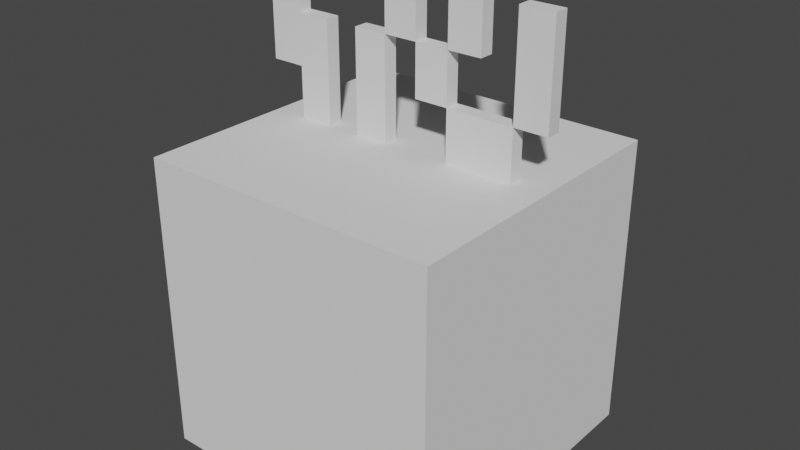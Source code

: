 # Source: Grass_Block.blend  (saved by Blender 2.80.75; exported with 4.5.12 LTS)
import bpy
from mathutils import Matrix  # noqa: F401  (used for matrix-valued properties, if any)

bpy.ops.wm.read_factory_settings(use_empty=True)
scene = bpy.context.scene
scene.name = 'Scene'

# ---- collections
col_collection = bpy.data.collections.new('Collection'); scene.collection.children.link(col_collection)

# ---- world
world_world = bpy.data.worlds.new('World'); scene.world = world_world
world_world.use_nodes = True; world_world.node_tree.nodes.clear()
_N = world_world.node_tree.nodes; _L = world_world.node_tree.links
n0 = _N.new('ShaderNodeOutputWorld'); n0.name = 'World Output'; n0.location = (300, 300)
n1 = _N.new('ShaderNodeBackground'); n1.name = 'Background'; n1.location = (10, 300)
n1.inputs[0].default_value = (0.05088, 0.05088, 0.05088, 1.0)
_L.new(n1.outputs[0], n0.inputs[0])
n0.is_active_output = True
world_world.color = (0.05088, 0.05088, 0.05088)
world_world.use_sun_shadow = False
world_world.sun_shadow_jitter_overblur = 0.0

# ---- meshes
me_cube_001 = bpy.data.meshes.new('Cube.001')
me_cube_001.from_pydata([(-1.0, -1.0, -1.0), (-1.0, -1.0, 1.0), (-1.0, 1.0, -1.0), (-1.0, 1.0, 1.0), (1.0, -1.0, -1.0), (1.0, -1.0, 1.0), (1.0, 1.0, -1.0), (1.0, 1.0, 1.0)], [], [(0, 1, 3, 2), (2, 3, 7, 6), (6, 7, 5, 4), (4, 5, 1, 0), (2, 6, 4, 0), (7, 3, 1, 5)])
_uv = me_cube_001.uv_layers.new(name='UVMap')
_uv.uv.foreach_set('vector', [0.375, 0.0, 0.625, 0.0, 0.625, 0.25, 0.375, 0.25, 0.375, 0.25, 0.625, 0.25, 0.625, 0.5, 0.375, 0.5, 0.375, 0.5, 0.625, 0.5, 0.625, 0.75, 0.375, 0.75, 0.375, 0.75, 0.625, 0.75, 0.625, 1.0, 0.375, 1.0, 0.125, 0.5, 0.375, 0.5, 0.375, 0.75, 0.125, 0.75, 0.625, 0.5, 0.875, 0.5, 0.875, 0.75, 0.625, 0.75])
me_cube_001.use_remesh_preserve_volume = False
me_cube_001.use_remesh_preserve_attributes = False
me_cube_001.use_mirror_vertex_groups = False
me_cube_001.update()
me_plane = bpy.data.meshes.new('Plane')
me_plane.from_pydata([(-1.0, 1.0, 0.0), (1.0, 1.0, 0.0), (-0.7778, -1.0, 0.0), (-0.5556, -1.0, 0.0), (-0.3333, -1.0, 0.0), (-0.1111, -1.0, 0.0), (0.3333, -1.0, 0.0), (0.5556, -1.0, 0.0), (0.7778, -1.0, 0.0), (0.7778, 1.0, 0.0), (0.5556, 1.0, 0.0), (0.3333, 1.0, 0.0), (0.1111, 1.0, 0.0), (-0.1111, 1.0, 0.0), (-0.7778, 1.0, 0.0), (-1.0, 0.3333, 0.0), (-1.0, -0.3333, 0.0), (1.0, -0.3333, 0.0), (1.0, 0.3333, 0.0), (-0.7778, -0.3333, 0.0), (-0.7778, 0.3333, 0.0), (-0.5556, -0.3333, 0.0), (-0.5556, 0.3333, 0.0), (-0.3333, -0.3333, 0.0), (-0.3333, 0.3333, 0.0), (-0.1111, -0.3333, 0.0), (-0.1111, 0.3333, 0.0), (0.1111, -0.3333, 0.0), (0.1111, 0.3333, 0.0), (0.3333, -0.3333, 0.0), (0.3333, 0.3333, 0.0), (0.5556, -0.3333, 0.0), (0.5556, 0.3333, 0.0), (0.7778, -0.3333, 0.0), (0.7778, 0.3333, 0.0), (1.0, 0.3333, -0.09687), (1.0, 1.0, -0.09687), (-0.7778, 1.0, -0.09687), (-1.0, 1.0, -0.09687), (-0.7778, -1.0, -0.09687), (-0.5556, -1.0, -0.09687), (-0.3333, -1.0, -0.09687), (-0.1111, -1.0, -0.09687), (0.3333, -1.0, -0.09687), (0.5556, -1.0, -0.09687), (0.7778, -1.0, -0.09687), (0.7778, 1.0, -0.09687), (0.5556, 1.0, -0.09687), (0.3333, 1.0, -0.09687), (0.1111, 1.0, -0.09687), (-0.1111, 1.0, -0.09687), (-0.7778, 0.3333, -0.09687), (-0.1111, 0.3333, -0.09687), (0.1111, 0.3333, -0.09687), (0.3333, 0.3333, -0.09687), (0.5556, 0.3333, -0.09687), (0.7778, 0.3333, -0.09687), (-1.0, 0.3333, -0.09687), (-1.0, -0.3333, -0.09687), (1.0, -0.3333, -0.09687), (-0.7778, -0.3333, -0.09687), (-0.5556, -0.3333, -0.09687), (-0.5556, 0.3333, -0.09687), (-0.3333, -0.3333, -0.09687), (-0.3333, 0.3333, -0.09687), (-0.1111, -0.3333, -0.09687), (0.1111, -0.3333, -0.09687), (0.3333, -0.3333, -0.09687), (0.5556, -0.3333, -0.09687), (0.7778, -0.3333, -0.09687)], [], [(34, 9, 1, 18), (15, 0, 14, 20), (26, 13, 12, 28), (30, 11, 10, 32), (7, 31, 33, 8), (6, 29, 31, 7), (27, 28, 30, 29), (4, 23, 25, 5), (23, 24, 26, 25), (2, 19, 21, 3), (19, 20, 22, 21), (16, 15, 20, 19), (33, 34, 18, 17), (56, 35, 36, 46), (57, 51, 37, 38), (52, 53, 49, 50), (54, 55, 47, 48), (44, 45, 69, 68), (43, 44, 68, 67), (66, 67, 54, 53), (41, 42, 65, 63), (63, 65, 52, 64), (39, 40, 61, 60), (60, 61, 62, 51), (58, 60, 51, 57), (69, 59, 35, 56), (15, 16, 58, 57), (4, 5, 42, 41), (8, 33, 69, 45), (17, 18, 35, 59), (33, 17, 59, 69), (6, 7, 44, 43), (34, 33, 69, 56), (19, 2, 39, 60), (7, 8, 45, 44), (33, 31, 68, 69), (1, 9, 46, 36), (31, 29, 67, 68), (3, 21, 61, 40), (10, 11, 48, 47), (30, 32, 55, 54), (21, 22, 62, 61), (12, 13, 50, 49), (27, 29, 67, 66), (23, 4, 41, 63), (20, 14, 37, 51), (30, 28, 53, 54), (24, 23, 63, 64), (13, 26, 52, 50), (26, 28, 53, 52), (5, 25, 65, 42), (28, 12, 49, 53), (25, 26, 52, 65), (11, 30, 54, 48), (26, 24, 64, 52), (28, 27, 66, 53), (32, 10, 47, 55), (18, 1, 36, 35), (29, 6, 43, 67), (9, 34, 56, 46), (22, 20, 51, 62), (14, 0, 38, 37), (29, 30, 54, 67), (0, 15, 57, 38), (16, 19, 60, 58), (2, 3, 40, 39)])
_uv = me_plane.uv_layers.new(name='UVMap')
_uv.uv.foreach_set('vector', [0.8889, 0.6667, 0.8889, 1.0, 1.0, 1.0, 1.0, 0.6667, 0.0, 0.6667, 0.0, 1.0, 0.1111, 1.0, 0.1111, 0.6667, 0.4444, 0.6667, 0.4444, 1.0, 0.5556, 1.0, 0.5556, 0.6667, 0.6667, 0.6667, 0.6667, 1.0, 0.7778, 1.0, 0.7778, 0.6667, 0.7778, 0.0, 0.7778, 0.3333, 0.8889, 0.3333, 0.8889, 0.0, 0.6667, 0.0, 0.6667, 0.3333, 0.7778, 0.3333, 0.7778, 0.0, 0.5556, 0.3333, 0.5556, 0.6667, 0.6667, 0.6667, 0.6667, 0.3333, 0.3333, 0.0, 0.3333, 0.3333, 0.4444, 0.3333, 0.4444, 0.0, 0.3333, 0.3333, 0.3333, 0.6667, 0.4444, 0.6667, 0.4444, 0.3333, 0.1111, 0.0, 0.1111, 0.3333, 0.2222, 0.3333, 0.2222, 0.0, 0.1111, 0.3333, 0.1111, 0.6667, 0.2222, 0.6667, 0.2222, 0.3333, 0.0, 0.3333, 0.0, 0.6667, 0.1111, 0.6667, 0.1111, 0.3333, 0.8889, 0.3333, 0.8889, 0.6667, 1.0, 0.6667, 1.0, 0.3333, 0.8889, 0.6667, 1.0, 0.6667, 1.0, 1.0, 0.8889, 1.0, 0.0, 0.6667, 0.1111, 0.6667, 0.1111, 1.0, 0.0, 1.0, 0.4444, 0.6667, 0.5556, 0.6667, 0.5556, 1.0, 0.4444, 1.0, 0.6667, 0.6667, 0.7778, 0.6667, 0.7778, 1.0, 0.6667, 1.0, 0.7778, 0.0, 0.8889, 0.0, 0.8889, 0.3333, 0.7778, 0.3333, 0.6667, 0.0, 0.7778, 0.0, 0.7778, 0.3333, 0.6667, 0.3333, 0.5556, 0.3333, 0.6667, 0.3333, 0.6667, 0.6667, 0.5556, 0.6667, 0.3333, 0.0, 0.4444, 0.0, 0.4444, 0.3333, 0.3333, 0.3333, 0.3333, 0.3333, 0.4444, 0.3333, 0.4444, 0.6667, 0.3333, 0.6667, 0.1111, 0.0, 0.2222, 0.0, 0.2222, 0.3333, 0.1111, 0.3333, 0.1111, 0.3333, 0.2222, 0.3333, 0.2222, 0.6667, 0.1111, 0.6667, 0.0, 0.3333, 0.1111, 0.3333, 0.1111, 0.6667, 0.0, 0.6667, 0.8889, 0.3333, 1.0, 0.3333, 1.0, 0.6667, 0.8889, 0.6667, 0.0, 0.6667, 0.0, 0.3333, 0.0, 0.3333, 0.0, 0.6667, 0.3333, 0.0, 0.4444, 0.0, 0.4444, 0.0, 0.3333, 0.0, 0.8889, 0.0, 0.8889, 0.3333, 0.8889, 0.3333, 0.8889, 0.0, 1.0, 0.3333, 1.0, 0.6667, 1.0, 0.6667, 1.0, 0.3333, 0.8889, 0.3333, 1.0, 0.3333, 1.0, 0.3333, 0.8889, 0.3333, 0.6667, 0.0, 0.7778, 0.0, 0.7778, 0.0, 0.6667, 0.0, 0.8889, 0.6667, 0.8889, 0.3333, 0.8889, 0.3333, 0.8889, 0.6667, 0.1111, 0.3333, 0.1111, 0.0, 0.1111, 0.0, 0.1111, 0.3333, 0.7778, 0.0, 0.8889, 0.0, 0.8889, 0.0, 0.7778, 0.0, 0.8889, 0.3333, 0.7778, 0.3333, 0.7778, 0.3333, 0.8889, 0.3333, 1.0, 1.0, 0.8889, 1.0, 0.8889, 1.0, 1.0, 1.0, 0.7778, 0.3333, 0.6667, 0.3333, 0.6667, 0.3333, 0.7778, 0.3333, 0.2222, 0.0, 0.2222, 0.3333, 0.2222, 0.3333, 0.2222, 0.0, 0.7778, 1.0, 0.6667, 1.0, 0.6667, 1.0, 0.7778, 1.0, 0.6667, 0.6667, 0.7778, 0.6667, 0.7778, 0.6667, 0.6667, 0.6667, 0.2222, 0.3333, 0.2222, 0.6667, 0.2222, 0.6667, 0.2222, 0.3333, 0.5556, 1.0, 0.4444, 1.0, 0.4444, 1.0, 0.5556, 1.0, 0.5556, 0.3333, 0.6667, 0.3333, 0.6667, 0.3333, 0.5556, 0.3333, 0.3333, 0.3333, 0.3333, 0.0, 0.3333, 0.0, 0.3333, 0.3333, 0.1111, 0.6667, 0.1111, 1.0, 0.1111, 1.0, 0.1111, 0.6667, 0.6667, 0.6667, 0.5556, 0.6667, 0.5556, 0.6667, 0.6667, 0.6667, 0.3333, 0.6667, 0.3333, 0.3333, 0.3333, 0.3333, 0.3333, 0.6667, 0.4444, 1.0, 0.4444, 0.6667, 0.4444, 0.6667, 0.4444, 1.0, 0.4444, 0.6667, 0.5556, 0.6667, 0.5556, 0.6667, 0.4444, 0.6667, 0.4444, 0.0, 0.4444, 0.3333, 0.4444, 0.3333, 0.4444, 0.0, 0.5556, 0.6667, 0.5556, 1.0, 0.5556, 1.0, 0.5556, 0.6667, 0.4444, 0.3333, 0.4444, 0.6667, 0.4444, 0.6667, 0.4444, 0.3333, 0.6667, 1.0, 0.6667, 0.6667, 0.6667, 0.6667, 0.6667, 1.0, 0.4444, 0.6667, 0.3333, 0.6667, 0.3333, 0.6667, 0.4444, 0.6667, 0.5556, 0.6667, 0.5556, 0.3333, 0.5556, 0.3333, 0.5556, 0.6667, 0.7778, 0.6667, 0.7778, 1.0, 0.7778, 1.0, 0.7778, 0.6667, 1.0, 0.6667, 1.0, 1.0, 1.0, 1.0, 1.0, 0.6667, 0.6667, 0.3333, 0.6667, 0.0, 0.6667, 0.0, 0.6667, 0.3333, 0.8889, 1.0, 0.8889, 0.6667, 0.8889, 0.6667, 0.8889, 1.0, 0.2222, 0.6667, 0.1111, 0.6667, 0.1111, 0.6667, 0.2222, 0.6667, 0.1111, 1.0, 0.0, 1.0, 0.0, 1.0, 0.1111, 1.0, 0.6667, 0.3333, 0.6667, 0.6667, 0.6667, 0.6667, 0.6667, 0.3333, 0.0, 1.0, 0.0, 0.6667, 0.0, 0.6667, 0.0, 1.0, 0.0, 0.3333, 0.1111, 0.3333, 0.1111, 0.3333, 0.0, 0.3333, 0.1111, 0.0, 0.2222, 0.0, 0.2222, 0.0, 0.1111, 0.0])
me_plane.use_remesh_preserve_volume = False
me_plane.use_remesh_preserve_attributes = False
me_plane.use_mirror_vertex_groups = False
me_plane.update()

# ---- objects
ob_cube = bpy.data.objects.new('Cube', me_cube_001)
ob_plane = bpy.data.objects.new('Plane', me_plane)

# ---- transforms, parenting, visibility, modifiers, constraints
ob_cube.location = (0.0, 0.0, 0.0)
ob_cube.lineart.crease_threshold = 0.0
ob_plane.location = (0.0, 0.0, 1.5)
ob_plane.rotation_euler = (1.571, -0.0, 0.0)
ob_plane.scale = (1.0, 0.5, 1.0)
ob_plane.lineart.crease_threshold = 0.0

# ---- collection membership
col_collection.objects.link(ob_cube)
col_collection.objects.link(ob_plane)

# ---- scene / render settings (as saved in the file)
scene.frame_start = 1; scene.frame_end = 250; scene.frame_set(1)
scene.render.engine = 'BLENDER_EEVEE_NEXT'
scene.cycles.use_denoising = False
scene.cycles.samples = 128
scene.cycles.sampling_pattern = 'TABULATED_SOBOL'
scene.cycles.use_adaptive_sampling = False
scene.cycles.use_light_tree = False
scene.view_settings.view_transform = 'Filmic'
bpy.context.view_layer.update()

# ---- added for rendering (the .blend has no active camera and no usable light): camera, sun
cam_auto = bpy.data.cameras.new('AutoCamera')
cam_auto.lens = 50.0
cam_auto.sensor_width = 36.0
cam_auto.clip_end = 1000.0
ob_auto_camera = bpy.data.objects.new('AutoCamera', cam_auto)
scene.collection.objects.link(ob_auto_camera)
ob_auto_camera.location = (3.8148, -4.57776, 3.55184)
ob_auto_camera.rotation_euler = (1.09748, -7.21219e-08, 0.694738)
scene.camera = ob_auto_camera
light_auto_sun = bpy.data.lights.new('AutoSun', 'SUN')
light_auto_sun.energy = 3.0
light_auto_sun.angle = 0.0523599
ob_auto_sun = bpy.data.objects.new('AutoSun', light_auto_sun)
scene.collection.objects.link(ob_auto_sun)
ob_auto_sun.rotation_euler = (0.872665, 0.174533, 0.523599)
bpy.context.view_layer.update()
